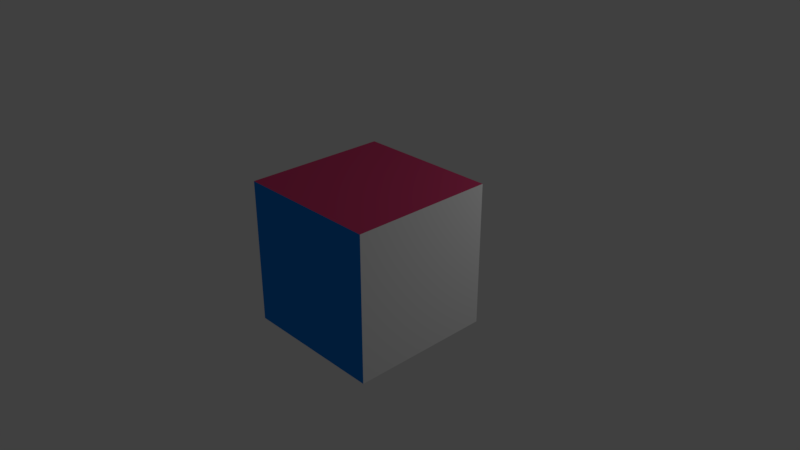 # Source: simple.blend  (saved by Blender 2.79.0; exported with 4.5.12 LTS)
import bpy
from mathutils import Matrix  # noqa: F401  (used for matrix-valued properties, if any)

bpy.ops.wm.read_factory_settings(use_empty=True)
scene = bpy.context.scene
scene.name = 'Scene'

# ---- collections
col_collection_1 = bpy.data.collections.new('Collection 1'); scene.collection.children.link(col_collection_1)

# ---- materials (node trees are filled in below, after node groups)
mat_bluematerial = bpy.data.materials.new('BlueMaterial')
mat_bluematerial.alpha_threshold = 0.0
mat_bluematerial.use_transparent_shadow = False
mat_bluematerial.diffuse_color = (0.003166, 0.231, 0.8, 1.0)
mat_bluematerial.roughness = 0.5
mat_bluematerial.line_color = (0.0, 0.0, 0.0, 1.0)
mat_redmaterial = bpy.data.materials.new('RedMaterial')
mat_redmaterial.alpha_threshold = 0.0
mat_redmaterial.use_transparent_shadow = False
mat_redmaterial.diffuse_color = (0.8, 0.06885, 0.2058, 1.0)
mat_redmaterial.roughness = 0.5
mat_reichsfuhrermaterial = bpy.data.materials.new('ReichsFuhrerMaterial')
mat_reichsfuhrermaterial.alpha_threshold = 0.0
mat_reichsfuhrermaterial.use_transparent_shadow = False
mat_reichsfuhrermaterial.preview_render_type = 'CUBE'
mat_reichsfuhrermaterial.roughness = 0.5

# ---- material node trees

# ---- world
world_world = bpy.data.worlds.new('World'); scene.world = world_world
world_world.color = (0.05088, 0.05088, 0.05088)
world_world.use_sun_shadow = False
world_world.sun_shadow_jitter_overblur = 0.0
world_world.cycles.sampling_method = 'MANUAL'

# ---- cameras
cam_camera = bpy.data.cameras.new('Camera')
cam_camera.clip_end = 100.0
cam_camera.lens = 35.0
cam_camera.sensor_width = 32.0
cam_camera.sensor_height = 18.0
cam_camera.ortho_scale = 7.314
cam_camera.dof.focus_distance = 0.0
cam_camera.dof.aperture_fstop = 128.0

# ---- lights
light_lamp = bpy.data.lights.new('Lamp', 'POINT')
light_lamp.transmission_factor = 0.0
light_lamp.cutoff_distance = 30.0
light_lamp.energy = 100.0
light_lamp.shadow_buffer_clip_start = 1.001
light_lamp.shadow_soft_size = 0.1
light_lamp.shadow_maximum_resolution = 0.006
light_lamp.use_absolute_resolution = True

# ---- meshes
me_cube = bpy.data.meshes.new('Cube')
me_cube.from_pydata([(1.0, 1.0, -1.0), (1.0, -1.0, -1.0), (-1.0, -1.0, -1.0), (-1.0, 1.0, -1.0), (1.0, 1.0, 1.0), (1.0, -1.0, 1.0), (-1.0, -1.0, 1.0), (-1.0, 1.0, 1.0)], [], [(0, 1, 2, 3), (4, 7, 6, 5), (0, 4, 5, 1), (1, 5, 6, 2), (2, 6, 7, 3), (4, 0, 3, 7)])
me_cube.polygons.foreach_set('material_index', [2, 1, 2, 0, 0, 0])
_uv = me_cube.uv_layers.new(name='UVMap')
_uv.uv.foreach_set('vector', [0.0, 0.0, 0.0, 0.0, 0.0, 0.0, 0.0, 0.0, 0.0, 0.0, 0.0, 0.0, 0.0, 0.0, 0.0, 0.0, 0.9999, 9.998e-05, 0.9999, 0.9999, 9.998e-05, 0.9999, 0.0001003, 0.0001001, 0.0, 0.0, 0.0, 0.0, 0.0, 0.0, 0.0, 0.0, 0.0, 0.0, 0.0, 0.0, 0.0, 0.0, 0.0, 0.0, 0.0, 0.0, 0.0, 0.0, 0.0, 0.0, 0.0, 0.0])
me_cube.materials.append(mat_bluematerial)
me_cube.materials.append(mat_redmaterial)
me_cube.materials.append(mat_reichsfuhrermaterial)
me_cube.use_remesh_preserve_volume = False
me_cube.use_remesh_preserve_attributes = False
me_cube.use_mirror_vertex_groups = False
me_cube.update()

# ---- objects
ob_cube = bpy.data.objects.new('Cube', me_cube)
ob_lamp = bpy.data.objects.new('Lamp', light_lamp)
ob_camera = bpy.data.objects.new('Camera', cam_camera)

# ---- transforms, parenting, visibility, modifiers, constraints
ob_cube.location = (0.0, 0.0, 0.0)
ob_cube.lock_rotations_4d = False
ob_cube.empty_display_type = 'ARROWS'
ob_cube.lineart.crease_threshold = 0.0
ob_lamp.location = (4.076, 3.488, 2.787)
ob_lamp.rotation_euler = (0.6503, 0.05522, 1.866)
ob_lamp.lock_rotations_4d = False
ob_lamp.empty_display_type = 'ARROWS'
ob_lamp.color = (0.0, 0.0, 0.0, 0.0)
ob_lamp.lineart.crease_threshold = 0.0
ob_camera.location = (7.481, -6.508, 5.344)
ob_camera.rotation_euler = (1.109, 0.0, 0.8149)
ob_camera.lock_rotations_4d = False
ob_camera.empty_display_type = 'ARROWS'
ob_camera.color = (0.0, 0.0, 0.0, 0.0)
ob_camera.display_type = 'WIRE'
ob_camera.lineart.crease_threshold = 0.0

# ---- collection membership
col_collection_1.objects.link(ob_cube)
col_collection_1.objects.link(ob_lamp)
col_collection_1.objects.link(ob_camera)

# ---- scene / render settings (as saved in the file)
scene.camera = ob_camera
scene.frame_start = 1; scene.frame_end = 250; scene.frame_set(1)
scene.render.engine = 'BLENDER_EEVEE_NEXT'
scene.render.resolution_percentage = 50
scene.render.dither_intensity = 0.0
scene.cycles.use_denoising = False
scene.cycles.samples = 128
scene.cycles.sampling_pattern = 'TABULATED_SOBOL'
scene.cycles.use_adaptive_sampling = False
scene.cycles.use_light_tree = False
scene.cycles.blur_glossy = 0.0
scene.cycles.sample_clamp_indirect = 0.0
scene.view_settings.view_transform = 'Standard'
bpy.context.view_layer.update()

